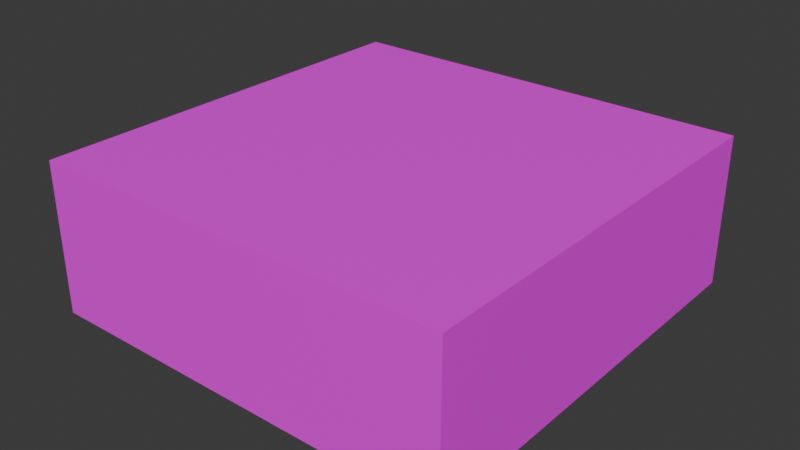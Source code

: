 # Source: Tutorial_Level_Placeholder.blend  (saved by Blender 5.0.119; exported with 4.5.12 LTS)
import bpy
from mathutils import Matrix  # noqa: F401  (used for matrix-valued properties, if any)

bpy.ops.wm.read_factory_settings(use_empty=True)
scene = bpy.context.scene
scene.name = 'Scene'

# ---- collections
col_collection = bpy.data.collections.new('Collection'); scene.collection.children.link(col_collection)

# ---- images (referenced by path relative to the original .blend; pixels are not part of the script)
import os
ASSET_DIR = os.environ.get("B2B_ASSET_DIR", "")  # directory of the original .blend (textures are referenced by path, not embedded)
HERE = os.path.dirname(os.path.abspath(__file__))  # packed textures are extracted next to this script under _unpacked/

def load_image(name, relpath, width, height, colorspace="sRGB"):
    """Load a texture the original file referenced (path relative to the .blend, or extracted next to this script)."""
    p = next((c for c in (os.path.join(HERE, relpath), os.path.join(ASSET_DIR, relpath)) if relpath and os.path.exists(c)), "")
    if p:
        img = bpy.data.images.load(p, check_existing=True)
        img.name = name
    else:  # same state as the original file: an image datablock whose file is absent (Cycles renders it pink)
        img = bpy.data.images.new(name, width, height)
        img.source = "FILE"
        img.filepath = "//" + (relpath or name)
    img.colorspace_settings.name = colorspace
    return img
img_checker_texture_png = load_image('Checker Texture.png', 'Checker Texture.png', 1024, 1024, 'sRGB')

# ---- materials (node trees are filled in below, after node groups)
mat_checker = bpy.data.materials.new('Checker')
mat_checker.use_backface_culling = True
mat_checker.use_backface_culling_lightprobe_volume = False

# ---- node groups
ng_room_bilder_nodes = bpy.data.node_groups.new('Room Bilder Nodes', 'GeometryNodeTree')
_s = ng_room_bilder_nodes.interface.new_socket(name='Geometry', in_out='OUTPUT', socket_type='NodeSocketGeometry')
_s = ng_room_bilder_nodes.interface.new_socket(name='Geometry', in_out='INPUT', socket_type='NodeSocketGeometry')
_s = ng_room_bilder_nodes.interface.new_socket(name='FlipFaces', in_out='INPUT', socket_type='NodeSocketBool')
ng_room_bilder_nodes.is_modifier = True
_N = ng_room_bilder_nodes.nodes; _L = ng_room_bilder_nodes.links
n0 = _N.new('NodeGroupOutput'); n0.name = 'Group Output'; n0.location = (606, 93)
n1 = _N.new('GeometryNodeFlipFaces'); n1.name = 'Flip Faces'; n1.location = (38, -38)
n2 = _N.new('GeometryNodeMeshBoolean'); n2.name = 'Mesh Boolean'; n2.location = (-170, 21)
n2.operation = 'UNION'
n2.solver = 'EXACT'
n2.inputs[2].default_value = True
n2.inputs[3].default_value = True
n3 = _N.new('GeometryNodeSwitch'); n3.name = 'Switch'; n3.location = (281, 93)
n4 = _N.new('NodeGroupInput'); n4.name = 'Group Input.001'; n4.location = (-158, 147)
n5 = _N.new('NodeGroupInput'); n5.name = 'Group Input.002'; n5.location = (-331, -77)
_L.new(n3.outputs[0], n0.inputs[0])
_L.new(n1.outputs[0], n3.inputs[2])
_L.new(n4.outputs[1], n3.inputs[0])
_L.new(n2.outputs[0], n1.inputs[0])
_L.new(n5.outputs[0], n2.inputs[1])
_L.new(n2.outputs[0], n3.inputs[1])
n0.is_active_output = True

# ---- material node trees
mat_checker.use_nodes = True; mat_checker.node_tree.nodes.clear()
_N = mat_checker.node_tree.nodes; _L = mat_checker.node_tree.links
n0 = _N.new('ShaderNodeBsdfPrincipled'); n0.name = 'Principled BSDF'; n0.location = (470, 300)
n1 = _N.new('ShaderNodeOutputMaterial'); n1.name = 'Material Output'; n1.location = (760, 300)
n2 = _N.new('NodeFrame'); n2.name = 'Ucupaint Base Baked Textures'; n2.location = (0, 0)
n2.label = 'Ucupaint Base Baked Textures'
n2.width = 150
n3 = _N.new('ShaderNodeUVMap'); n3.name = 'UV Map D4EJ'; n3.location = (-10, 300)
n3.uv_map = 'UVMap'
n4 = _N.new('ShaderNodeTexImage'); n4.name = 'Image Texture 876C'; n4.location = (170, 300)
n4.image = img_checker_texture_png
n3.parent = n2
n4.parent = n2
_L.new(n0.outputs[0], n1.inputs[0])
_L.new(n3.outputs[0], n4.inputs[0])
_L.new(n4.outputs[0], n0.inputs[0])
n1.is_active_output = True

# ---- world
world_world = bpy.data.worlds.new('World'); scene.world = world_world
world_world.use_nodes = True; world_world.node_tree.nodes.clear()
_N = world_world.node_tree.nodes; _L = world_world.node_tree.links
n0 = _N.new('ShaderNodeOutputWorld'); n0.name = 'World Output'; n0.location = (300, 300)
n1 = _N.new('ShaderNodeBackground'); n1.name = 'Background'; n1.location = (10, 300)
n1.inputs[0].default_value = (0.05088, 0.05088, 0.05088, 1.0)
_L.new(n1.outputs[0], n0.inputs[0])
n0.is_active_output = True
world_world.color = (0.05088, 0.05088, 0.05088)
world_world.sun_shadow_jitter_overblur = 0.0

# ---- meshes
me_cube = bpy.data.meshes.new('Cube')
me_cube.from_pydata([(-6.96, -6.96, 0.0), (-6.96, -6.96, 4.98), (-6.96, 6.96, 0.0), (-6.96, 6.96, 4.98), (6.96, -6.96, 0.0), (6.96, -6.96, 4.98), (6.96, 6.96, 0.0), (6.96, 6.96, 4.98)], [], [(0, 1, 3, 2), (2, 3, 7, 6), (6, 7, 5, 4), (4, 5, 1, 0), (2, 6, 4, 0), (7, 3, 1, 5)])
_uv = me_cube.uv_layers.new(name='UVMap')
_uv.uv.foreach_set('vector', [-1.239, -0.1222, -1.239, 1.122, 2.239, 1.122, 2.239, -0.1222, -1.239, -0.1222, -1.239, 1.122, 2.239, 1.122, 2.239, -0.1222, 2.239, -0.1222, 2.239, 1.122, -1.239, 1.122, -1.239, -0.1222, 2.239, -0.1222, 2.239, 1.122, -1.239, 1.122, -1.239, -0.1222, -1.239, 2.239, 2.239, 2.239, 2.239, -1.239, -1.239, -1.239, 2.239, 2.239, -1.239, 2.239, -1.239, -1.239, 2.239, -1.239])
me_cube.materials.append(mat_checker)
me_cube.update()
me_cube_001 = bpy.data.meshes.new('Cube.001')
me_cube_001.from_pydata([(-3.1, -3.1, 0.0), (-2.87, -2.87, 1.0), (-3.1, 3.1, 0.0), (-2.87, 2.87, 1.0), (3.1, -3.1, 0.0), (2.87, -2.87, 1.0), (3.1, 3.1, 0.0), (2.87, 2.87, 1.0), (-3.1, -3.1, 1.0), (-3.1, 3.1, 1.0), (3.1, 3.1, 1.0), (3.1, -3.1, 1.0), (-2.87, -2.87, 0.876), (-2.87, 2.87, 0.876), (2.87, 2.87, 0.876), (2.87, -2.87, 0.876)], [], [(0, 8, 9, 2), (2, 9, 10, 6), (6, 10, 11, 4), (4, 11, 8, 0), (2, 6, 4, 0), (5, 7, 14, 15), (1, 3, 9, 8), (3, 7, 10, 9), (7, 5, 11, 10), (5, 1, 8, 11), (14, 13, 12, 15), (3, 1, 12, 13), (1, 5, 15, 12), (7, 3, 13, 14)])
_uv = me_cube_001.uv_layers.new(name='UVMap')
_uv.uv.foreach_set('vector', [-0.2748, 0.3103, -0.2748, 0.5602, 1.275, 0.5602, 1.275, 0.3103, -0.2748, 0.3103, -0.2748, 0.5602, 1.275, 0.5602, 1.275, 0.3103, 1.275, 0.3103, 1.275, 0.5602, -0.2748, 0.5602, -0.2748, 0.3103, 1.275, 0.3103, 1.275, 0.5602, -0.2748, 0.5602, -0.2748, 0.3103, -0.2748, 1.275, 1.275, 1.275, 1.275, -0.2748, -0.2748, -0.2748, -0.2174, 0.5602, 1.217, 0.5602, 1.217, 0.5292, -0.2174, 0.5292, -0.2174, -0.2174, -0.2174, 1.217, -0.2748, 1.275, -0.2748, -0.2748, -0.2174, 1.217, 1.217, 1.217, 1.275, 1.275, -0.2748, 1.275, 1.217, 1.217, 1.217, -0.2174, 1.275, -0.2748, 1.275, 1.275, 1.217, -0.2174, -0.2174, -0.2174, -0.2748, -0.2748, 1.275, -0.2748, 1.217, 1.217, -0.2174, 1.217, -0.2174, -0.2174, 1.217, -0.2174, 1.217, 0.5602, -0.2174, 0.5602, -0.2174, 0.5292, 1.217, 0.5292, -0.2174, 0.5602, 1.217, 0.5602, 1.217, 0.5292, -0.2174, 0.5292, 1.217, 0.5602, -0.2174, 0.5602, -0.2174, 0.5292, 1.217, 0.5292])
me_cube_001.materials.append(mat_checker)
me_cube_001.update()

# ---- objects
ob_cube = bpy.data.objects.new('Cube', me_cube)
ob_cube_001 = bpy.data.objects.new('Cube.001', me_cube_001)

# ---- transforms, parenting, visibility, modifiers, constraints
ob_cube.location = (0.0, 0.0, 0.0)
_m = ob_cube.modifiers.new('Room Bilder Nodes', 'NODES')
_m.node_group = ng_room_bilder_nodes
_gi = [s.identifier for s in ng_room_bilder_nodes.interface.items_tree if s.item_type == 'SOCKET' and s.in_out == 'INPUT']
_m[_gi[1]] = True  # 'FlipFaces'
_m.show_group_selector = False
ob_cube_001.location = (0.0, 0.0, 0.0)

# ---- collection membership
col_collection.objects.link(ob_cube)
col_collection.objects.link(ob_cube_001)

# ---- scene / render settings (as saved in the file)
scene.frame_start = 1; scene.frame_end = 250; scene.frame_set(1)
scene.render.engine = 'BLENDER_EEVEE_NEXT'
scene.render.bake_bias = 0.0
scene.render.bake_samples = 0
scene.eevee.use_raytracing = True
bpy.context.view_layer.update()

# ---- added for rendering (the .blend has no active camera and no usable light): camera, sun
cam_auto = bpy.data.cameras.new('AutoCamera')
cam_auto.lens = 50.0
cam_auto.sensor_width = 36.0
cam_auto.clip_end = 1000.0
ob_auto_camera = bpy.data.objects.new('AutoCamera', cam_auto)
scene.collection.objects.link(ob_auto_camera)
ob_auto_camera.location = (18.7876, -22.5451, 17.5201)
ob_auto_camera.rotation_euler = (1.09748, -7.21219e-08, 0.694738)
scene.camera = ob_auto_camera
light_auto_sun = bpy.data.lights.new('AutoSun', 'SUN')
light_auto_sun.energy = 3.0
light_auto_sun.angle = 0.0523599
ob_auto_sun = bpy.data.objects.new('AutoSun', light_auto_sun)
scene.collection.objects.link(ob_auto_sun)
ob_auto_sun.rotation_euler = (0.872665, 0.174533, 0.523599)
bpy.context.view_layer.update()
